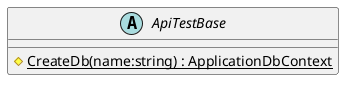

The diagram above was rendered by PlantUML. Its source (embedded in the PNG):
@startuml
abstract class ApiTestBase {
    # {static} CreateDb(name:string) : ApplicationDbContext
}
@enduml